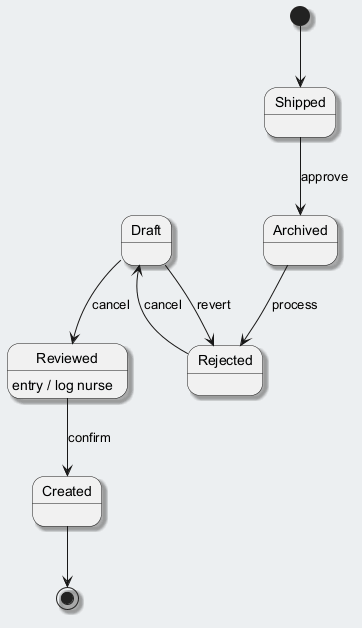

The diagram above was rendered by PlantUML. Its source (embedded in the PNG):
@startuml
skinparam backgroundColor #ECEFF1
skinparam classBackgroundColor #FFFFFF
skinparam classBorderColor #455A64
skinparam shadowing true
[*] --> Shipped
Shipped --> Archived : approve
Archived --> Rejected : process
Rejected --> Draft : cancel
Draft --> Reviewed : cancel
Reviewed --> Created : confirm
Reviewed : entry / log nurse
Draft --> Rejected : revert
Created --> [*]
@enduml